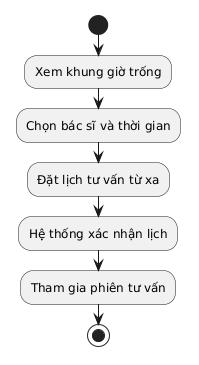

The diagram above was rendered by PlantUML. Its source (embedded in the PNG):
@startuml
skinparam defaultFontName "Times New Roman"
start
:Xem khung giờ trống;
:Chọn bác sĩ và thời gian;
:Đặt lịch tư vấn từ xa;
:Hệ thống xác nhận lịch;
:Tham gia phiên tư vấn;
stop
@enduml